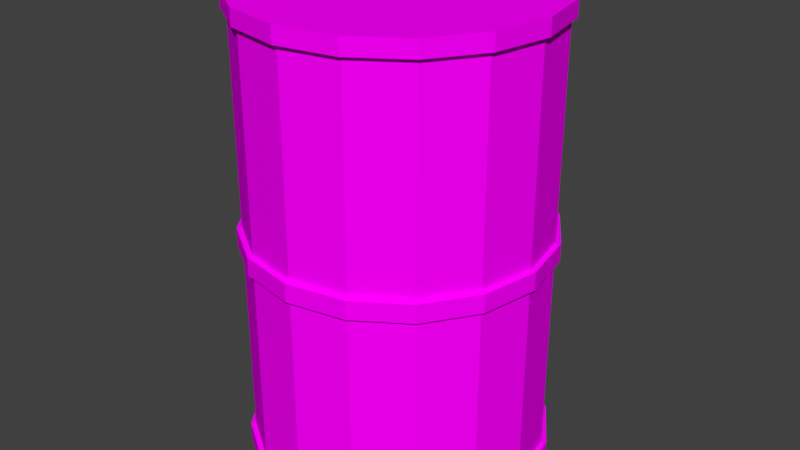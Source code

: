 # Source: gasoil-barrel.blend  (saved by Blender 2.79.0; exported with 4.5.12 LTS)
import bpy
from mathutils import Matrix  # noqa: F401  (used for matrix-valued properties, if any)

bpy.ops.wm.read_factory_settings(use_empty=True)
scene = bpy.context.scene
scene.name = 'Scene'

# ---- collections
col_collection_2 = bpy.data.collections.new('Collection 2'); scene.collection.children.link(col_collection_2)

# ---- images (referenced by path relative to the original .blend; pixels are not part of the script)
import os
ASSET_DIR = os.environ.get("B2B_ASSET_DIR", "")  # directory of the original .blend (textures are referenced by path, not embedded)
HERE = os.path.dirname(os.path.abspath(__file__))  # packed textures are extracted next to this script under _unpacked/

def load_image(name, relpath, width, height, colorspace="sRGB"):
    """Load a texture the original file referenced (path relative to the .blend, or extracted next to this script)."""
    p = next((c for c in (os.path.join(HERE, relpath), os.path.join(ASSET_DIR, relpath)) if relpath and os.path.exists(c)), "")
    if p:
        img = bpy.data.images.load(p, check_existing=True)
        img.name = name
    else:  # same state as the original file: an image datablock whose file is absent (Cycles renders it pink)
        img = bpy.data.images.new(name, width, height)
        img.source = "FILE"
        img.filepath = "//" + (relpath or name)
    img.colorspace_settings.name = colorspace
    return img
img_lowpolytexture_png = load_image('LowPolyTexture.png', 'LowPolyTexture.png', 1024, 1024, 'sRGB')

# ---- materials (node trees are filled in below, after node groups)
mat_material = bpy.data.materials.new('Material')
mat_material.alpha_threshold = 0.0
mat_material.roughness = 0.5

# ---- material node trees
mat_material.use_nodes = True; mat_material.node_tree.nodes.clear()
_N = mat_material.node_tree.nodes; _L = mat_material.node_tree.links
n0 = _N.new('ShaderNodeOutputMaterial'); n0.name = 'Material Output'; n0.location = (300, 300)
n1 = _N.new('ShaderNodeBsdfDiffuse'); n1.name = 'Diffuse BSDF'; n1.location = (10, 300)
n2 = _N.new('ShaderNodeTexImage'); n2.name = 'Image Texture'; n2.location = (-180, 300)
n2.width = 140
n2.image = img_lowpolytexture_png
_L.new(n1.outputs[0], n0.inputs[0])
_L.new(n2.outputs[0], n1.inputs[0])
n0.is_active_output = True

# ---- world
world_world = bpy.data.worlds.new('World'); scene.world = world_world
world_world.color = (0.05088, 0.05088, 0.05088)
world_world.use_sun_shadow = False
world_world.sun_shadow_jitter_overblur = 0.0
world_world.cycles.sampling_method = 'MANUAL'

# ---- meshes
me_cylinder = bpy.data.meshes.new('Cylinder')
me_cylinder.from_pydata([(0.0, 1.0, -1.0), (0.0, 1.0, 1.0), (0.3827, 0.9239, -1.0), (0.3827, 0.9239, 1.0), (0.7071, 0.7071, -1.0), (0.7071, 0.7071, 1.0), (0.9239, 0.3827, -1.0), (0.9239, 0.3827, 1.0), (1.0, -4.371e-08, -1.0), (1.0, -4.371e-08, 1.0), (0.9239, -0.3827, -1.0), (0.9239, -0.3827, 1.0), (0.7071, -0.7071, -1.0), (0.7071, -0.7071, 1.0), (0.3827, -0.9239, -1.0), (0.3827, -0.9239, 1.0), (1.51e-07, -1.0, -1.0), (1.51e-07, -1.0, 1.0), (-0.3827, -0.9239, -1.0), (-0.3827, -0.9239, 1.0), (-0.7071, -0.7071, -1.0), (-0.7071, -0.7071, 1.0), (-0.9239, -0.3827, -1.0), (-0.9239, -0.3827, 1.0), (-1.0, 1.192e-08, -1.0), (-1.0, 1.192e-08, 1.0), (-0.9239, 0.3827, -1.0), (-0.9239, 0.3827, 1.0), (-0.7071, 0.7071, -1.0), (-0.7071, 0.7071, 1.0), (-0.3827, 0.9239, -1.0), (-0.3827, 0.9239, 1.0), (0.0, 1.0, 0.9298), (0.3827, 0.9239, 0.9298), (0.7071, 0.7071, 0.9298), (0.9239, 0.3827, 0.9298), (1.0, -4.371e-08, 0.9298), (0.9239, -0.3827, 0.9298), (0.7071, -0.7071, 0.9298), (0.3827, -0.9239, 0.9298), (1.51e-07, -1.0, 0.9298), (-0.3827, -0.9239, 0.9298), (-0.7071, -0.7071, 0.9298), (-0.9239, -0.3827, 0.9298), (-1.0, 1.192e-08, 0.9298), (-0.9239, 0.3827, 0.9298), (-0.7071, 0.7071, 0.9298), (-0.3827, 0.9239, 0.9298), (0.3827, 0.9239, 0.03743), (0.7071, 0.7071, 0.03743), (0.9239, 0.3827, 0.03743), (1.0, -4.371e-08, 0.03743), (0.9239, -0.3827, 0.03743), (0.7071, -0.7071, 0.03743), (0.3827, -0.9239, 0.03743), (1.51e-07, -1.0, 0.03743), (-0.3827, -0.9239, 0.03743), (-0.7071, -0.7071, 0.03743), (-0.9239, -0.3827, 0.03743), (-1.0, 1.192e-08, 0.03743), (-0.9239, 0.3827, 0.03743), (-0.7071, 0.7071, 0.03743), (-0.3827, 0.9239, 0.03743), (0.0, 1.0, 0.03743), (0.3827, 0.9239, -0.04102), (0.7071, 0.7071, -0.04102), (0.9239, 0.3827, -0.04102), (1.0, -4.371e-08, -0.04102), (0.9239, -0.3827, -0.04102), (0.7071, -0.7071, -0.04102), (0.3827, -0.9239, -0.04102), (1.51e-07, -1.0, -0.04102), (-0.3827, -0.9239, -0.04102), (-0.7071, -0.7071, -0.04102), (-0.9239, -0.3827, -0.04102), (-1.0, 1.192e-08, -0.04102), (-0.9239, 0.3827, -0.04102), (-0.7071, 0.7071, -0.04102), (-0.3827, 0.9239, -0.04102), (0.0, 1.0, -0.04102), (0.3827, 0.9239, -0.9172), (0.7071, 0.7071, -0.9172), (0.9239, 0.3827, -0.9172), (1.0, -4.371e-08, -0.9172), (0.9239, -0.3827, -0.9172), (0.7071, -0.7071, -0.9172), (0.3827, -0.9239, -0.9172), (1.51e-07, -1.0, -0.9172), (-0.3827, -0.9239, -0.9172), (-0.7071, -0.7071, -0.9172), (-0.9239, -0.3827, -0.9172), (-1.0, 1.192e-08, -0.9172), (-0.9239, 0.3827, -0.9172), (-0.7071, 0.7071, -0.9172), (-0.3827, 0.9239, -0.9172), (0.0, 1.0, -0.9172), (-2.97e-09, 1.035, -1.0), (0.3959, 0.9559, -1.0), (0.3959, 0.9559, 1.0), (-2.97e-09, 1.035, 1.0), (-2.97e-09, 1.035, 0.9298), (0.3959, 0.9559, -0.9172), (0.7316, 0.7316, -1.0), (0.7316, 0.7316, 1.0), (0.7316, 0.7316, -0.9172), (0.9559, 0.3959, -1.0), (0.9559, 0.3959, 1.0), (0.9559, 0.3959, -0.9172), (1.035, -4.561e-08, -1.0), (1.035, -4.561e-08, 1.0), (1.035, -4.561e-08, -0.9172), (0.9559, -0.3959, -1.0), (0.9559, -0.3959, 1.0), (0.9559, -0.3959, -0.9172), (0.7316, -0.7316, -1.0), (0.7316, -0.7316, 1.0), (0.7316, -0.7316, -0.9172), (0.3959, -0.9559, -1.0), (0.3959, -0.9559, 1.0), (0.3959, -0.9559, -0.9172), (1.533e-07, -1.035, -1.0), (1.533e-07, -1.035, 1.0), (1.533e-07, -1.035, -0.9172), (-0.3959, -0.9559, -1.0), (-0.3959, -0.9559, 1.0), (-0.3959, -0.9559, -0.9172), (-0.7316, -0.7316, -1.0), (-0.7316, -0.7316, 1.0), (-0.7316, -0.7316, -0.9172), (-0.9559, -0.3959, -1.0), (-0.9559, -0.3959, 1.0), (-0.9559, -0.3959, -0.9172), (-1.035, 1.195e-08, -1.0), (-1.035, 1.195e-08, 1.0), (-1.035, 1.195e-08, -0.9172), (-0.9559, 0.3959, -1.0), (-0.9559, 0.3959, 1.0), (-0.9559, 0.3959, -0.9172), (-0.7316, 0.7316, -1.0), (-0.7316, 0.7316, 1.0), (-0.7316, 0.7316, -0.9172), (-0.3959, 0.9559, -1.0), (-0.3959, 0.9559, 1.0), (-0.3959, 0.9559, -0.9172), (0.3959, 0.9559, 0.9298), (0.7316, 0.7316, 0.9298), (0.9559, 0.3959, 0.9298), (1.035, -4.561e-08, 0.9298), (0.9559, -0.3959, 0.9298), (0.7316, -0.7316, 0.9298), (0.3959, -0.9559, 0.9298), (1.533e-07, -1.035, 0.9298), (-0.3959, -0.9559, 0.9298), (-0.7316, -0.7316, 0.9298), (-0.9559, -0.3959, 0.9298), (-1.035, 1.195e-08, 0.9298), (-0.9559, 0.3959, 0.9298), (-0.7316, 0.7316, 0.9298), (-0.3959, 0.9559, 0.9298), (-2.97e-09, 1.035, -0.04102), (-2.97e-09, 1.035, 0.03743), (0.3959, 0.9559, 0.03743), (0.7316, 0.7316, 0.03743), (0.9559, 0.3959, 0.03743), (1.035, -4.561e-08, 0.03743), (0.9559, -0.3959, 0.03743), (0.7316, -0.7316, 0.03743), (0.3959, -0.9559, 0.03743), (1.533e-07, -1.035, 0.03743), (-0.3959, -0.9559, 0.03743), (-0.7316, -0.7316, 0.03743), (-0.9559, -0.3959, 0.03743), (-1.035, 1.195e-08, 0.03743), (-0.9559, 0.3959, 0.03743), (-0.7316, 0.7316, 0.03743), (-0.3959, 0.9559, 0.03743), (0.3959, 0.9559, -0.04102), (0.7316, 0.7316, -0.04102), (0.9559, 0.3959, -0.04102), (1.035, -4.561e-08, -0.04102), (0.9559, -0.3959, -0.04102), (0.7316, -0.7316, -0.04102), (0.3959, -0.9559, -0.04102), (1.533e-07, -1.035, -0.04102), (-0.3959, -0.9559, -0.04102), (-0.7316, -0.7316, -0.04102), (-0.9559, -0.3959, -0.04102), (-1.035, 1.195e-08, -0.04102), (-0.9559, 0.3959, -0.04102), (-0.7316, 0.7316, -0.04102), (-0.3959, 0.9559, -0.04102), (-2.97e-09, 1.035, -0.9172), (-0.5009, -0.2701, 1.039), (-0.4229, -0.2448, 1.0), (-0.5009, -0.2701, 1.0), (-0.549, -0.3364, 1.0), (-0.549, -0.4184, 1.0), (-0.5009, -0.4847, 1.0), (-0.4229, -0.5101, 1.0), (-0.3449, -0.4847, 1.0), (-0.2967, -0.4184, 1.0), (-0.2967, -0.3364, 1.0), (-0.3449, -0.2701, 1.0), (-0.4229, -0.2448, 1.039), (-0.549, -0.3364, 1.039), (-0.549, -0.4184, 1.039), (-0.5009, -0.4847, 1.039), (-0.4229, -0.5101, 1.039), (-0.3449, -0.4847, 1.039), (-0.2967, -0.4184, 1.039), (-0.2967, -0.3364, 1.039), (-0.3449, -0.2701, 1.039)], [], [(84, 85, 116, 113), (6, 4, 102, 105), (69, 68, 180, 181), (83, 84, 113, 110), (62, 63, 160, 175), (70, 69, 181, 182), (21, 23, 130, 127), (82, 83, 110, 107), (61, 62, 175, 174), (3, 5, 103, 98), (71, 70, 182, 183), (22, 20, 126, 129), (81, 82, 107, 104), (60, 61, 174, 173), (3, 1, 31, 29, 27, 25, 23, 21, 19, 17, 15, 13, 11, 9, 7, 5), (4, 2, 97, 102), (72, 71, 183, 184), (0, 2, 4, 6, 8, 10, 12, 14, 16, 18, 20, 22, 24, 26, 28, 30), (62, 47, 32, 63), (61, 46, 47, 62), (60, 45, 46, 61), (59, 44, 45, 60), (58, 43, 44, 59), (57, 42, 43, 58), (56, 41, 42, 57), (55, 40, 41, 56), (54, 39, 40, 55), (53, 38, 39, 54), (52, 37, 38, 53), (51, 36, 37, 52), (50, 35, 36, 51), (49, 34, 35, 50), (48, 33, 34, 49), (63, 32, 33, 48), (80, 81, 104, 101), (59, 60, 173, 172), (73, 72, 184, 185), (19, 21, 127, 124), (95, 80, 101, 191), (58, 59, 172, 171), (74, 73, 185, 186), (20, 18, 123, 126), (57, 58, 171, 170), (1, 3, 98, 99), (75, 74, 186, 187), (33, 32, 100, 144), (56, 57, 170, 169), (2, 0, 96, 97), (76, 75, 187, 188), (17, 19, 124, 121), (94, 78, 79, 95), (93, 77, 78, 94), (92, 76, 77, 93), (91, 75, 76, 92), (90, 74, 75, 91), (89, 73, 74, 90), (88, 72, 73, 89), (87, 71, 72, 88), (86, 70, 71, 87), (85, 69, 70, 86), (84, 68, 69, 85), (83, 67, 68, 84), (82, 66, 67, 83), (81, 65, 66, 82), (80, 64, 65, 81), (95, 79, 64, 80), (34, 33, 144, 145), (55, 56, 169, 168), (77, 76, 188, 189), (18, 16, 120, 123), (35, 34, 145, 146), (54, 55, 168, 167), (78, 77, 189, 190), (36, 35, 146, 147), (53, 54, 167, 166), (79, 78, 190, 159), (15, 17, 121, 118), (37, 36, 147, 148), (52, 53, 166, 165), (16, 14, 117, 120), (38, 37, 148, 149), (51, 52, 165, 164), (100, 99, 98, 144), (144, 98, 103, 145), (145, 103, 106, 146), (146, 106, 109, 147), (147, 109, 112, 148), (148, 112, 115, 149), (149, 115, 118, 150), (150, 118, 121, 151), (151, 121, 124, 152), (152, 124, 127, 153), (153, 127, 130, 154), (154, 130, 133, 155), (155, 133, 136, 156), (156, 136, 139, 157), (157, 139, 142, 158), (158, 142, 99, 100), (159, 160, 161, 176), (176, 161, 162, 177), (177, 162, 163, 178), (178, 163, 164, 179), (179, 164, 165, 180), (180, 165, 166, 181), (181, 166, 167, 182), (182, 167, 168, 183), (183, 168, 169, 184), (184, 169, 170, 185), (185, 170, 171, 186), (186, 171, 172, 187), (187, 172, 173, 188), (188, 173, 174, 189), (189, 174, 175, 190), (190, 175, 160, 159), (96, 191, 101, 97), (97, 101, 104, 102), (102, 104, 107, 105), (105, 107, 110, 108), (108, 110, 113, 111), (111, 113, 116, 114), (114, 116, 119, 117), (117, 119, 122, 120), (120, 122, 125, 123), (123, 125, 128, 126), (126, 128, 131, 129), (129, 131, 134, 132), (132, 134, 137, 135), (135, 137, 140, 138), (138, 140, 143, 141), (141, 143, 191, 96), (24, 22, 129, 132), (68, 67, 179, 180), (5, 7, 106, 103), (85, 86, 119, 116), (23, 25, 133, 130), (67, 66, 178, 179), (86, 87, 122, 119), (66, 65, 177, 178), (8, 6, 105, 108), (87, 88, 125, 122), (26, 24, 132, 135), (65, 64, 176, 177), (7, 9, 109, 106), (32, 47, 158, 100), (88, 89, 128, 125), (25, 27, 136, 133), (64, 79, 159, 176), (47, 46, 157, 158), (89, 90, 131, 128), (10, 8, 108, 111), (46, 45, 156, 157), (90, 91, 134, 131), (28, 26, 135, 138), (9, 11, 112, 109), (45, 44, 155, 156), (91, 92, 137, 134), (27, 29, 139, 136), (44, 43, 154, 155), (92, 93, 140, 137), (12, 10, 111, 114), (43, 42, 153, 154), (93, 94, 143, 140), (30, 28, 138, 141), (11, 13, 115, 112), (63, 48, 161, 160), (42, 41, 152, 153), (94, 95, 191, 143), (29, 31, 142, 139), (48, 49, 162, 161), (41, 40, 151, 152), (14, 12, 114, 117), (49, 50, 163, 162), (40, 39, 150, 151), (0, 30, 141, 96), (13, 15, 118, 115), (50, 51, 164, 163), (39, 38, 149, 150), (31, 1, 99, 142), (201, 202, 211, 210), (196, 197, 206, 205), (194, 195, 204, 192), (199, 200, 209, 208), (197, 198, 207, 206), (202, 193, 203, 211), (195, 196, 205, 204), (200, 201, 210, 209), (203, 192, 204, 205, 206, 207, 208, 209, 210, 211), (193, 194, 192, 203), (193, 202, 201, 200, 199, 198, 197, 196, 195, 194), (198, 199, 208, 207)])
_uv = me_cylinder.uv_layers.new(name='UVMap')
_uv.uv.foreach_set('vector', [0.05677, 0.8046, 0.05039, 0.811, 0.04995, 0.8103, 0.05611, 0.8042, 0.05694, 0.7879, 0.05397, 0.7807, 0.05456, 0.7803, 0.05763, 0.7877, 0.04134, 0.8565, 0.04848, 0.8535, 0.04887, 0.8541, 0.04148, 0.8572, 0.06023, 0.7963, 0.05677, 0.8046, 0.05611, 0.8042, 0.05945, 0.7961, 0.04195, 0.8145, 0.05026, 0.8179, 0.04981, 0.8186, 0.04178, 0.8153, 0.03361, 0.8565, 0.04134, 0.8565, 0.04148, 0.8572, 0.03347, 0.8572, 0.06309, 0.8331, 0.0631, 0.8408, 0.0624, 0.841, 0.06239, 0.833, 0.06023, 0.7872, 0.06023, 0.7963, 0.05945, 0.7961, 0.05944, 0.7874, 0.03295, 0.8145, 0.04195, 0.8145, 0.04178, 0.8153, 0.0331, 0.8153, 0.09907, 0.8479, 0.102, 0.8408, 0.1027, 0.8409, 0.09966, 0.8483, 0.02647, 0.8536, 0.03361, 0.8565, 0.03347, 0.8572, 0.02608, 0.8542, 0.01813, 0.7956, 0.0211, 0.8028, 0.02051, 0.8032, 0.01744, 0.7958, 0.05678, 0.7789, 0.06023, 0.7872, 0.05944, 0.7874, 0.0561, 0.7793, 0.02464, 0.8179, 0.03295, 0.8145, 0.0331, 0.8153, 0.02508, 0.8186, 0.2174, 0.8341, 0.2127, 0.8341, 0.2084, 0.8323, 0.2051, 0.829, 0.2033, 0.8247, 0.2033, 0.8201, 0.2051, 0.8158, 0.2084, 0.8125, 0.2127, 0.8107, 0.2174, 0.8107, 0.2217, 0.8125, 0.225, 0.8158, 0.2267, 0.8201, 0.2267, 0.8247, 0.225, 0.829, 0.2217, 0.8323, 0.05397, 0.7807, 0.0485, 0.7753, 0.04889, 0.7747, 0.05456, 0.7803, 0.021, 0.8481, 0.02647, 0.8536, 0.02608, 0.8542, 0.02041, 0.8485, 0.04136, 0.7723, 0.0485, 0.7753, 0.05397, 0.7807, 0.05694, 0.7879, 0.05695, 0.7956, 0.05401, 0.8027, 0.04855, 0.8082, 0.04143, 0.8111, 0.03371, 0.8112, 0.02657, 0.8082, 0.0211, 0.8028, 0.01813, 0.7956, 0.01812, 0.7879, 0.02106, 0.7808, 0.02651, 0.7753, 0.03364, 0.7724, 0.1726, 0.8077, 0.1796, 0.7974, 0.1824, 0.7985, 0.1798, 0.8107, 0.167, 0.8022, 0.1773, 0.7955, 0.1796, 0.7974, 0.1726, 0.8077, 0.164, 0.795, 0.1761, 0.7929, 0.1773, 0.7955, 0.167, 0.8022, 0.164, 0.7872, 0.176, 0.7899, 0.1761, 0.7929, 0.164, 0.795, 0.167, 0.78, 0.1771, 0.7872, 0.176, 0.7899, 0.164, 0.7872, 0.1726, 0.7745, 0.1792, 0.785, 0.1771, 0.7872, 0.167, 0.78, 0.1798, 0.7716, 0.182, 0.7838, 0.1792, 0.785, 0.1726, 0.7745, 0.1876, 0.7715, 0.1851, 0.7837, 0.182, 0.7838, 0.1798, 0.7716, 0.1949, 0.7744, 0.1879, 0.7847, 0.1851, 0.7837, 0.1876, 0.7715, 0.2005, 0.7799, 0.1901, 0.7866, 0.1879, 0.7847, 0.1949, 0.7744, 0.2035, 0.7871, 0.1914, 0.7892, 0.1901, 0.7866, 0.2005, 0.7799, 0.2035, 0.7949, 0.1915, 0.7922, 0.1914, 0.7892, 0.2035, 0.7871, 0.2005, 0.8022, 0.1904, 0.795, 0.1915, 0.7922, 0.2035, 0.7949, 0.1949, 0.8077, 0.1883, 0.7972, 0.1904, 0.795, 0.2005, 0.8022, 0.1877, 0.8106, 0.1855, 0.7984, 0.1883, 0.7972, 0.1949, 0.8077, 0.1798, 0.8107, 0.1824, 0.7985, 0.1855, 0.7984, 0.1877, 0.8106, 0.05039, 0.7725, 0.05678, 0.7789, 0.0561, 0.7793, 0.04993, 0.7732, 0.01828, 0.8243, 0.02464, 0.8179, 0.02508, 0.8186, 0.01894, 0.8247, 0.01803, 0.841, 0.021, 0.8481, 0.02041, 0.8485, 0.01734, 0.8411, 0.06604, 0.8259, 0.06309, 0.8331, 0.06239, 0.833, 0.06545, 0.8255, 0.04205, 0.7691, 0.05039, 0.7725, 0.04993, 0.7732, 0.04188, 0.7698, 0.01484, 0.8326, 0.01828, 0.8243, 0.01894, 0.8247, 0.01562, 0.8328, 0.01802, 0.8333, 0.01803, 0.841, 0.01734, 0.8411, 0.01732, 0.8331, 0.0211, 0.8028, 0.02657, 0.8082, 0.02617, 0.8088, 0.02051, 0.8032, 0.01483, 0.8416, 0.01484, 0.8326, 0.01562, 0.8328, 0.01562, 0.8414, 0.0936, 0.8534, 0.09907, 0.8479, 0.09966, 0.8483, 0.094, 0.854, 0.02097, 0.8261, 0.01802, 0.8333, 0.01732, 0.8331, 0.02038, 0.8257, 0.1016, 0.8497, 0.09528, 0.856, 0.09485, 0.8553, 0.1009, 0.8492, 0.01828, 0.8499, 0.01483, 0.8416, 0.01562, 0.8414, 0.01895, 0.8495, 0.0485, 0.7753, 0.04136, 0.7723, 0.0415, 0.7717, 0.04889, 0.7747, 0.02642, 0.8206, 0.02097, 0.8261, 0.02038, 0.8257, 0.02603, 0.82, 0.07151, 0.8205, 0.06604, 0.8259, 0.06545, 0.8255, 0.07111, 0.8199, 0.1725, 0.8466, 0.1794, 0.8365, 0.1823, 0.8376, 0.1797, 0.8496, 0.1669, 0.8411, 0.1771, 0.8345, 0.1794, 0.8365, 0.1725, 0.8466, 0.164, 0.834, 0.1759, 0.8319, 0.1771, 0.8345, 0.1669, 0.8411, 0.164, 0.8262, 0.1758, 0.8289, 0.1759, 0.8319, 0.164, 0.834, 0.167, 0.8191, 0.1769, 0.8261, 0.1758, 0.8289, 0.164, 0.8262, 0.1726, 0.8137, 0.179, 0.824, 0.1769, 0.8261, 0.167, 0.8191, 0.1798, 0.8107, 0.1819, 0.8227, 0.179, 0.824, 0.1726, 0.8137, 0.1875, 0.8107, 0.185, 0.8227, 0.1819, 0.8227, 0.1798, 0.8107, 0.1947, 0.8135, 0.1879, 0.8236, 0.185, 0.8227, 0.1875, 0.8107, 0.2003, 0.819, 0.1901, 0.8255, 0.1879, 0.8236, 0.1947, 0.8135, 0.2033, 0.8261, 0.1914, 0.8282, 0.1901, 0.8255, 0.2003, 0.819, 0.2033, 0.8339, 0.1915, 0.8312, 0.1914, 0.8282, 0.2033, 0.8261, 0.2003, 0.8411, 0.1904, 0.8341, 0.1915, 0.8312, 0.2033, 0.8339, 0.1947, 0.8466, 0.1883, 0.8363, 0.1904, 0.8341, 0.2003, 0.8411, 0.1875, 0.8496, 0.1854, 0.8375, 0.1883, 0.8363, 0.1947, 0.8466, 0.1797, 0.8496, 0.1823, 0.8376, 0.1854, 0.8375, 0.1875, 0.8496, 0.105, 0.8414, 0.1016, 0.8497, 0.1009, 0.8492, 0.1042, 0.8412, 0.02464, 0.8563, 0.01828, 0.8499, 0.01895, 0.8495, 0.02509, 0.8556, 0.03356, 0.8177, 0.02642, 0.8206, 0.02603, 0.82, 0.03342, 0.817, 0.02657, 0.8082, 0.03371, 0.8112, 0.03357, 0.8119, 0.02617, 0.8088, 0.105, 0.8325, 0.105, 0.8414, 0.1042, 0.8412, 0.1042, 0.8326, 0.03295, 0.8597, 0.02464, 0.8563, 0.02509, 0.8556, 0.03312, 0.8589, 0.04128, 0.8177, 0.03356, 0.8177, 0.03342, 0.817, 0.04142, 0.817, 0.1016, 0.8242, 0.105, 0.8325, 0.1042, 0.8326, 0.1009, 0.8246, 0.04194, 0.8597, 0.03295, 0.8597, 0.03312, 0.8589, 0.0418, 0.8589, 0.04843, 0.8206, 0.04128, 0.8177, 0.04142, 0.817, 0.04882, 0.82, 0.07866, 0.8175, 0.07151, 0.8205, 0.07111, 0.8199, 0.07852, 0.8168, 0.09528, 0.8179, 0.1016, 0.8242, 0.1009, 0.8246, 0.09483, 0.8185, 0.05026, 0.8563, 0.04194, 0.8597, 0.0418, 0.8589, 0.04982, 0.8556, 0.03371, 0.8112, 0.04143, 0.8111, 0.04156, 0.8118, 0.03357, 0.8119, 0.08702, 0.8145, 0.09528, 0.8179, 0.09483, 0.8185, 0.08686, 0.8152, 0.05662, 0.8499, 0.05026, 0.8563, 0.04982, 0.8556, 0.05596, 0.8494, 0.09485, 0.8553, 0.094, 0.854, 0.09966, 0.8483, 0.1009, 0.8492, 0.1009, 0.8492, 0.09966, 0.8483, 0.1027, 0.8409, 0.1042, 0.8412, 0.1042, 0.8412, 0.1027, 0.8409, 0.1027, 0.8329, 0.1042, 0.8326, 0.1042, 0.8326, 0.1027, 0.8329, 0.09963, 0.8255, 0.1009, 0.8246, 0.1009, 0.8246, 0.09963, 0.8255, 0.09395, 0.8198, 0.09483, 0.8185, 0.09483, 0.8185, 0.09395, 0.8198, 0.08654, 0.8168, 0.08686, 0.8152, 0.08686, 0.8152, 0.08654, 0.8168, 0.07852, 0.8168, 0.07823, 0.8153, 0.07823, 0.8153, 0.07852, 0.8168, 0.07111, 0.8199, 0.07026, 0.8186, 0.07026, 0.8186, 0.07111, 0.8199, 0.06545, 0.8255, 0.06416, 0.8247, 0.06416, 0.8247, 0.06545, 0.8255, 0.06239, 0.833, 0.06087, 0.8326, 0.06087, 0.8326, 0.06239, 0.833, 0.0624, 0.841, 0.06087, 0.8413, 0.06087, 0.8413, 0.0624, 0.841, 0.06548, 0.8484, 0.06418, 0.8492, 0.06418, 0.8492, 0.06548, 0.8484, 0.07116, 0.854, 0.07028, 0.8553, 0.07028, 0.8553, 0.07116, 0.854, 0.07857, 0.8571, 0.07825, 0.8586, 0.07825, 0.8586, 0.07857, 0.8571, 0.08659, 0.8571, 0.08688, 0.8586, 0.08688, 0.8586, 0.08659, 0.8571, 0.094, 0.854, 0.09485, 0.8553, 0.04882, 0.82, 0.04981, 0.8186, 0.05595, 0.8247, 0.05449, 0.8257, 0.05449, 0.8257, 0.05595, 0.8247, 0.05927, 0.8327, 0.05756, 0.8331, 0.05756, 0.8331, 0.05927, 0.8327, 0.05928, 0.8414, 0.05757, 0.8411, 0.05757, 0.8411, 0.05928, 0.8414, 0.05596, 0.8494, 0.05452, 0.8485, 0.05452, 0.8485, 0.05596, 0.8494, 0.04982, 0.8556, 0.04887, 0.8541, 0.04887, 0.8541, 0.04982, 0.8556, 0.0418, 0.8589, 0.04148, 0.8572, 0.04148, 0.8572, 0.0418, 0.8589, 0.03312, 0.8589, 0.03347, 0.8572, 0.03347, 0.8572, 0.03312, 0.8589, 0.02509, 0.8556, 0.02608, 0.8542, 0.02608, 0.8542, 0.02509, 0.8556, 0.01895, 0.8495, 0.02041, 0.8485, 0.02041, 0.8485, 0.01895, 0.8495, 0.01562, 0.8414, 0.01734, 0.8411, 0.01734, 0.8411, 0.01562, 0.8414, 0.01562, 0.8328, 0.01732, 0.8331, 0.01732, 0.8331, 0.01562, 0.8328, 0.01894, 0.8247, 0.02038, 0.8257, 0.02038, 0.8257, 0.01894, 0.8247, 0.02508, 0.8186, 0.02603, 0.82, 0.02603, 0.82, 0.02508, 0.8186, 0.0331, 0.8153, 0.03342, 0.817, 0.03342, 0.817, 0.0331, 0.8153, 0.04178, 0.8153, 0.04142, 0.817, 0.04142, 0.817, 0.04178, 0.8153, 0.04981, 0.8186, 0.04882, 0.82, 0.0415, 0.7717, 0.04188, 0.7698, 0.04993, 0.7732, 0.04889, 0.7747, 0.04889, 0.7747, 0.04993, 0.7732, 0.0561, 0.7793, 0.05456, 0.7803, 0.05456, 0.7803, 0.0561, 0.7793, 0.05944, 0.7874, 0.05763, 0.7877, 0.05763, 0.7877, 0.05944, 0.7874, 0.05945, 0.7961, 0.05765, 0.7957, 0.05765, 0.7957, 0.05945, 0.7961, 0.05611, 0.8042, 0.05459, 0.8031, 0.05459, 0.8031, 0.05611, 0.8042, 0.04995, 0.8103, 0.04895, 0.8088, 0.04895, 0.8088, 0.04995, 0.8103, 0.0419, 0.8137, 0.04156, 0.8118, 0.04156, 0.8118, 0.0419, 0.8137, 0.03319, 0.8137, 0.03357, 0.8119, 0.03357, 0.8119, 0.03319, 0.8137, 0.02513, 0.8103, 0.02617, 0.8088, 0.02617, 0.8088, 0.02513, 0.8103, 0.01896, 0.8042, 0.02051, 0.8032, 0.02051, 0.8032, 0.01896, 0.8042, 0.01562, 0.7961, 0.01744, 0.7958, 0.01744, 0.7958, 0.01562, 0.7961, 0.01562, 0.7874, 0.01742, 0.7878, 0.01742, 0.7878, 0.01562, 0.7874, 0.01895, 0.7794, 0.02047, 0.7804, 0.02047, 0.7804, 0.01895, 0.7794, 0.02511, 0.7732, 0.02612, 0.7747, 0.02612, 0.7747, 0.02511, 0.7732, 0.03317, 0.7699, 0.0335, 0.7717, 0.0335, 0.7717, 0.03317, 0.7699, 0.04188, 0.7698, 0.0415, 0.7717, 0.01812, 0.7879, 0.01813, 0.7956, 0.01744, 0.7958, 0.01742, 0.7878, 0.04848, 0.8535, 0.05393, 0.8481, 0.05452, 0.8485, 0.04887, 0.8541, 0.102, 0.8408, 0.102, 0.833, 0.1027, 0.8329, 0.1027, 0.8409, 0.05039, 0.811, 0.04205, 0.8144, 0.0419, 0.8137, 0.04995, 0.8103, 0.0631, 0.8408, 0.06607, 0.848, 0.06548, 0.8484, 0.0624, 0.841, 0.05393, 0.8481, 0.05688, 0.8409, 0.05757, 0.8411, 0.05452, 0.8485, 0.04205, 0.8144, 0.03302, 0.8144, 0.03319, 0.8137, 0.0419, 0.8137, 0.05688, 0.8409, 0.05686, 0.8332, 0.05756, 0.8331, 0.05757, 0.8411, 0.05695, 0.7956, 0.05694, 0.7879, 0.05763, 0.7877, 0.05765, 0.7957, 0.03302, 0.8144, 0.02468, 0.811, 0.02513, 0.8103, 0.03319, 0.8137, 0.02106, 0.7808, 0.01812, 0.7879, 0.01742, 0.7878, 0.02047, 0.7804, 0.05686, 0.8332, 0.0539, 0.8261, 0.05449, 0.8257, 0.05756, 0.8331, 0.102, 0.833, 0.09904, 0.8259, 0.09963, 0.8255, 0.1027, 0.8329, 0.09528, 0.856, 0.08702, 0.8594, 0.08688, 0.8586, 0.09485, 0.8553, 0.02468, 0.811, 0.01829, 0.8046, 0.01896, 0.8042, 0.02513, 0.8103, 0.06607, 0.848, 0.07155, 0.8534, 0.07116, 0.854, 0.06548, 0.8484, 0.0539, 0.8261, 0.04843, 0.8206, 0.04882, 0.82, 0.05449, 0.8257, 0.08702, 0.8594, 0.07809, 0.8594, 0.07825, 0.8586, 0.08688, 0.8586, 0.01829, 0.8046, 0.01483, 0.7963, 0.01562, 0.7961, 0.01896, 0.8042, 0.05401, 0.8027, 0.05695, 0.7956, 0.05765, 0.7957, 0.05459, 0.8031, 0.07809, 0.8594, 0.06983, 0.856, 0.07028, 0.8553, 0.07825, 0.8586, 0.01483, 0.7963, 0.01483, 0.7872, 0.01562, 0.7874, 0.01562, 0.7961, 0.02651, 0.7753, 0.02106, 0.7808, 0.02047, 0.7804, 0.02612, 0.7747, 0.09904, 0.8259, 0.09355, 0.8204, 0.09395, 0.8198, 0.09963, 0.8255, 0.06983, 0.856, 0.06351, 0.8497, 0.06418, 0.8492, 0.07028, 0.8553, 0.01483, 0.7872, 0.01829, 0.7789, 0.01895, 0.7794, 0.01562, 0.7874, 0.07155, 0.8534, 0.07871, 0.8564, 0.07857, 0.8571, 0.07116, 0.854, 0.06351, 0.8497, 0.06009, 0.8414, 0.06087, 0.8413, 0.06418, 0.8492, 0.01829, 0.7789, 0.02468, 0.7725, 0.02511, 0.7732, 0.01895, 0.7794, 0.04855, 0.8082, 0.05401, 0.8027, 0.05459, 0.8031, 0.04895, 0.8088, 0.06009, 0.8414, 0.06009, 0.8325, 0.06087, 0.8326, 0.06087, 0.8413, 0.02468, 0.7725, 0.03302, 0.7691, 0.03317, 0.7699, 0.02511, 0.7732, 0.03364, 0.7724, 0.02651, 0.7753, 0.02612, 0.7747, 0.0335, 0.7717, 0.09355, 0.8204, 0.0864, 0.8175, 0.08654, 0.8168, 0.09395, 0.8198, 0.05026, 0.8179, 0.05662, 0.8243, 0.05595, 0.8247, 0.04981, 0.8186, 0.06009, 0.8325, 0.06351, 0.8242, 0.06416, 0.8247, 0.06087, 0.8326, 0.03302, 0.7691, 0.04205, 0.7691, 0.04188, 0.7698, 0.03317, 0.7699, 0.07871, 0.8564, 0.08645, 0.8564, 0.08659, 0.8571, 0.07857, 0.8571, 0.05662, 0.8243, 0.06006, 0.8326, 0.05927, 0.8327, 0.05595, 0.8247, 0.06351, 0.8242, 0.06983, 0.8179, 0.07026, 0.8186, 0.06416, 0.8247, 0.04143, 0.8111, 0.04855, 0.8082, 0.04895, 0.8088, 0.04156, 0.8118, 0.06006, 0.8326, 0.06006, 0.8416, 0.05928, 0.8414, 0.05927, 0.8327, 0.06983, 0.8179, 0.07809, 0.8145, 0.07823, 0.8153, 0.07026, 0.8186, 0.04136, 0.7723, 0.03364, 0.7724, 0.0335, 0.7717, 0.0415, 0.7717, 0.0864, 0.8175, 0.07866, 0.8175, 0.07852, 0.8168, 0.08654, 0.8168, 0.06006, 0.8416, 0.05662, 0.8499, 0.05596, 0.8494, 0.05928, 0.8414, 0.07809, 0.8145, 0.08702, 0.8145, 0.08686, 0.8152, 0.07823, 0.8153, 0.08645, 0.8564, 0.0936, 0.8534, 0.094, 0.854, 0.08659, 0.8571, 0.01482, 0.7691, 0.01482, 0.7691, 0.01482, 0.7691, 0.01482, 0.7691, 0.01482, 0.7691, 0.01482, 0.7691, 0.01482, 0.7691, 0.01482, 0.7691, 0.01482, 0.7691, 0.01482, 0.7691, 0.01482, 0.7691, 0.01482, 0.7691, 0.01482, 0.7691, 0.01482, 0.7691, 0.01482, 0.7691, 0.01482, 0.7691, 0.01482, 0.7691, 0.01482, 0.7691, 0.01482, 0.7691, 0.01482, 0.7691, 0.01482, 0.7691, 0.01482, 0.7691, 0.01482, 0.7691, 0.01482, 0.7691, 0.01482, 0.7691, 0.01482, 0.7691, 0.01482, 0.7691, 0.01482, 0.7691, 0.01482, 0.7691, 0.01482, 0.7691, 0.01482, 0.7691, 0.01482, 0.7691, 0.01482, 0.7691, 0.01482, 0.7691, 0.01482, 0.7691, 0.01482, 0.7691, 0.01482, 0.7691, 0.01482, 0.7691, 0.01482, 0.7691, 0.01482, 0.7691, 0.01482, 0.7691, 0.01482, 0.7691, 0.01482, 0.7691, 0.01482, 0.7691, 0.01482, 0.7691, 0.01482, 0.7691, 0.01482, 0.7691, 0.01482, 0.7691, 0.01482, 0.7691, 0.01482, 0.7691, 0.01482, 0.7691, 0.01482, 0.7691, 0.01482, 0.7691, 0.01482, 0.7691, 0.01482, 0.7691, 0.01482, 0.7691, 0.01482, 0.7691, 0.01482, 0.7691, 0.01482, 0.7691, 0.01482, 0.7691])
me_cylinder.materials.append(mat_material)
me_cylinder.use_remesh_preserve_volume = False
me_cylinder.use_remesh_preserve_attributes = False
me_cylinder.use_mirror_vertex_groups = False
me_cylinder.update()

# ---- objects
ob_cylinder = bpy.data.objects.new('Cylinder', me_cylinder)

# ---- transforms, parenting, visibility, modifiers, constraints
ob_cylinder.location = (0.0, 0.0, 0.0)
ob_cylinder.scale = (0.2509, 0.2509, 0.3993)
ob_cylinder.lineart.crease_threshold = 0.0

# ---- collection membership
col_collection_2.objects.link(ob_cylinder)

# ---- scene / render settings (as saved in the file)
scene.frame_start = 1; scene.frame_end = 250; scene.frame_set(1)
scene.render.engine = 'CYCLES'
scene.render.resolution_percentage = 50
scene.render.dither_intensity = 0.0
scene.cycles.use_denoising = False
scene.cycles.samples = 128
scene.cycles.sampling_pattern = 'TABULATED_SOBOL'
scene.cycles.use_adaptive_sampling = False
scene.cycles.use_light_tree = False
scene.cycles.blur_glossy = 0.0
scene.cycles.sample_clamp_indirect = 0.0
scene.view_settings.view_transform = 'Standard'
bpy.context.view_layer.update()

# ---- added for rendering (the .blend has no active camera and no usable light): camera, sun
cam_auto = bpy.data.cameras.new('AutoCamera')
cam_auto.lens = 50.0
cam_auto.sensor_width = 36.0
cam_auto.clip_end = 1000.0
ob_auto_camera = bpy.data.objects.new('AutoCamera', cam_auto)
scene.collection.objects.link(ob_auto_camera)
ob_auto_camera.location = (1.01434, -1.21721, 0.819228)
ob_auto_camera.rotation_euler = (1.09748, -7.21219e-08, 0.694738)
scene.camera = ob_auto_camera
light_auto_sun = bpy.data.lights.new('AutoSun', 'SUN')
light_auto_sun.energy = 3.0
light_auto_sun.angle = 0.0523599
ob_auto_sun = bpy.data.objects.new('AutoSun', light_auto_sun)
scene.collection.objects.link(ob_auto_sun)
ob_auto_sun.rotation_euler = (0.872665, 0.174533, 0.523599)
bpy.context.view_layer.update()
